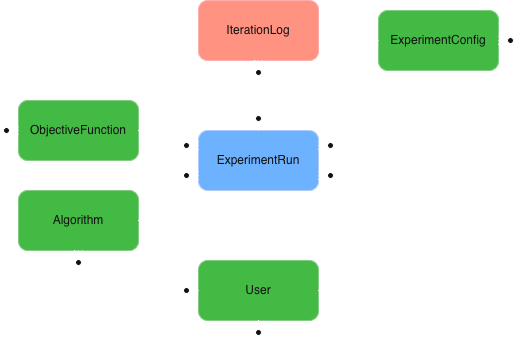

The diagram above was exported from draw.io. Its source (the exported page's mxGraphModel, read from the mxfile embedded in the PNG):
<mxGraphModel dx="692" dy="1690" grid="1" gridSize="10" guides="1" tooltips="1" connect="1" arrows="1" fold="1" page="1" pageScale="1" pageWidth="827" pageHeight="1169" math="0" shadow="0">
  <root>
    <mxCell id="0" />
    <mxCell id="1" parent="0" />
    <mxCell id="9GwUH0TSsiPKEmX6wt2--1" parent="1" style="rounded=1;whiteSpace=wrap;html=1;fillColor=#008a00;fontColor=#ffffff;strokeColor=#005700;" value="ObjectiveFunction" vertex="1">
      <mxGeometry height="60" width="120" x="250" y="50" as="geometry" />
    </mxCell>
    <mxCell id="9GwUH0TSsiPKEmX6wt2--2" parent="1" style="rounded=1;whiteSpace=wrap;html=1;fillColor=#008a00;fontColor=#ffffff;strokeColor=#005700;" value="Algorithm" vertex="1">
      <mxGeometry height="60" width="120" x="250" y="140" as="geometry" />
    </mxCell>
    <mxCell id="9GwUH0TSsiPKEmX6wt2--3" parent="1" style="rounded=1;whiteSpace=wrap;html=1;fillColor=#008a00;fontColor=#ffffff;strokeColor=#005700;" value="User" vertex="1">
      <mxGeometry height="60" width="120" x="430" y="210" as="geometry" />
    </mxCell>
    <mxCell id="9GwUH0TSsiPKEmX6wt2--4" parent="1" style="rounded=1;whiteSpace=wrap;html=1;fillColor=#0050ef;fontColor=#ffffff;strokeColor=#001DBC;" value="ExperimentRun" vertex="1">
      <mxGeometry height="60" width="120" x="430" y="80" as="geometry" />
    </mxCell>
    <mxCell id="9GwUH0TSsiPKEmX6wt2--5" parent="1" style="rounded=1;whiteSpace=wrap;html=1;fillColor=#008a00;fontColor=#ffffff;strokeColor=#005700;" value="ExperimentConfig" vertex="1">
      <mxGeometry height="60" width="120" x="610" y="-40" as="geometry" />
    </mxCell>
    <mxCell id="9GwUH0TSsiPKEmX6wt2--6" parent="1" style="rounded=1;whiteSpace=wrap;html=1;fillColor=#e51400;fontColor=#ffffff;strokeColor=#B20000;" value="IterationLog" vertex="1">
      <mxGeometry height="60" width="120" x="430" y="-50" as="geometry" />
    </mxCell>
    <mxCell id="9GwUH0TSsiPKEmX6wt2--16" edge="1" parent="1" source="9GwUH0TSsiPKEmX6wt2--3" style="edgeStyle=entityRelationEdgeStyle;fontSize=12;html=1;endArrow=ERzeroToMany;startArrow=ERmandOne;rounded=0;entryX=1;entryY=0.75;entryDx=0;entryDy=0;" target="9GwUH0TSsiPKEmX6wt2--4" value="">
      <mxGeometry height="100" relative="1" width="100" as="geometry">
        <mxPoint x="300" y="240" as="sourcePoint" />
        <mxPoint x="400" y="140" as="targetPoint" />
      </mxGeometry>
    </mxCell>
    <mxCell id="9GwUH0TSsiPKEmX6wt2--17" edge="1" parent="1" source="9GwUH0TSsiPKEmX6wt2--1" style="edgeStyle=entityRelationEdgeStyle;fontSize=12;html=1;endArrow=ERzeroToMany;startArrow=ERmandOne;rounded=0;entryX=0;entryY=0.25;entryDx=0;entryDy=0;" target="9GwUH0TSsiPKEmX6wt2--4" value="">
      <mxGeometry height="100" relative="1" width="100" as="geometry">
        <mxPoint x="290" y="250" as="sourcePoint" />
        <mxPoint x="440" y="190" as="targetPoint" />
      </mxGeometry>
    </mxCell>
    <mxCell id="9GwUH0TSsiPKEmX6wt2--18" edge="1" parent="1" source="9GwUH0TSsiPKEmX6wt2--2" style="edgeStyle=entityRelationEdgeStyle;fontSize=12;html=1;endArrow=ERzeroToMany;startArrow=ERmandOne;rounded=0;entryX=0;entryY=0.75;entryDx=0;entryDy=0;" target="9GwUH0TSsiPKEmX6wt2--4" value="">
      <mxGeometry height="100" relative="1" width="100" as="geometry">
        <mxPoint x="340" y="290" as="sourcePoint" />
        <mxPoint x="440" y="190" as="targetPoint" />
      </mxGeometry>
    </mxCell>
    <mxCell id="9GwUH0TSsiPKEmX6wt2--19" edge="1" parent="1" source="9GwUH0TSsiPKEmX6wt2--5" style="edgeStyle=entityRelationEdgeStyle;fontSize=12;html=1;endArrow=ERzeroToMany;startArrow=ERmandOne;rounded=0;exitX=0;exitY=0.5;exitDx=0;exitDy=0;entryX=1;entryY=0.25;entryDx=0;entryDy=0;" target="9GwUH0TSsiPKEmX6wt2--4" value="">
      <mxGeometry height="100" relative="1" width="100" as="geometry">
        <mxPoint x="670" y="40.00000000000023" as="sourcePoint" />
        <mxPoint x="600" y="40.00000000000023" as="targetPoint" />
      </mxGeometry>
    </mxCell>
    <mxCell id="9GwUH0TSsiPKEmX6wt2--21" edge="1" parent="1" source="9GwUH0TSsiPKEmX6wt2--4" style="fontSize=12;html=1;endArrow=ERzeroToMany;startArrow=ERzeroToOne;rounded=0;exitX=0.5;exitY=0;exitDx=0;exitDy=0;entryX=0.5;entryY=1;entryDx=0;entryDy=0;" target="9GwUH0TSsiPKEmX6wt2--6" value="">
      <mxGeometry height="100" relative="1" width="100" as="geometry">
        <Array as="points" />
        <mxPoint x="420" y="50" as="sourcePoint" />
        <mxPoint x="514.2857142857142" y="-70" as="targetPoint" />
      </mxGeometry>
    </mxCell>
    <mxCell id="9GwUH0TSsiPKEmX6wt2--22" edge="1" parent="1" source="9GwUH0TSsiPKEmX6wt2--3" style="edgeStyle=orthogonalEdgeStyle;fontSize=12;html=1;endArrow=ERzeroToMany;startArrow=ERzeroToOne;rounded=0;entryX=0.5;entryY=1;entryDx=0;entryDy=0;" target="9GwUH0TSsiPKEmX6wt2--2" value="">
      <mxGeometry height="100" relative="1" width="100" as="geometry">
        <mxPoint x="270" y="390" as="sourcePoint" />
        <mxPoint x="370" y="290" as="targetPoint" />
      </mxGeometry>
    </mxCell>
    <mxCell id="Z4e-YTq5zmb072s7RqYN-9" edge="1" parent="1" source="9GwUH0TSsiPKEmX6wt2--3" style="edgeStyle=orthogonalEdgeStyle;fontSize=12;html=1;endArrow=ERzeroToMany;startArrow=ERzeroToOne;rounded=0;exitX=0;exitY=0.5;exitDx=0;exitDy=0;entryX=0;entryY=0.5;entryDx=0;entryDy=0;" target="9GwUH0TSsiPKEmX6wt2--1" value="">
      <mxGeometry height="100" relative="1" width="100" as="geometry">
        <mxPoint x="420" y="160" as="sourcePoint" />
        <mxPoint x="520" y="60" as="targetPoint" />
      </mxGeometry>
    </mxCell>
    <mxCell id="Z4e-YTq5zmb072s7RqYN-12" edge="1" parent="1" source="9GwUH0TSsiPKEmX6wt2--3" style="fontSize=12;html=1;endArrow=ERzeroToMany;startArrow=ERzeroToOne;rounded=0;entryX=1;entryY=0.5;entryDx=0;entryDy=0;edgeStyle=orthogonalEdgeStyle;exitX=0.5;exitY=1;exitDx=0;exitDy=0;" target="9GwUH0TSsiPKEmX6wt2--5" value="">
      <mxGeometry height="100" relative="1" width="100" as="geometry">
        <mxPoint x="540" y="370" as="sourcePoint" />
        <mxPoint x="780" y="-10" as="targetPoint" />
      </mxGeometry>
    </mxCell>
  </root>
</mxGraphModel>